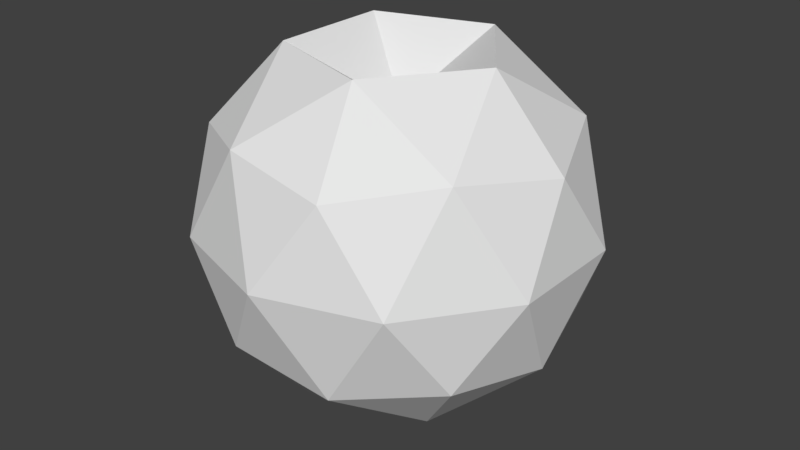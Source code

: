 # Source: berry.blend  (saved by Blender 2.79.0; exported with 4.5.12 LTS)
import bpy
from mathutils import Matrix  # noqa: F401  (used for matrix-valued properties, if any)

bpy.ops.wm.read_factory_settings(use_empty=True)
scene = bpy.context.scene
scene.name = 'Scene'

# ---- collections
col_collection_1 = bpy.data.collections.new('Collection 1'); scene.collection.children.link(col_collection_1)

# ---- materials (node trees are filled in below, after node groups)
mat_material_001 = bpy.data.materials.new('Material.001')
mat_material_001.alpha_threshold = 0.0
mat_material_001.use_transparent_shadow = False
mat_material_001.roughness = 0.5

# ---- material node trees

# ---- world
world_world = bpy.data.worlds.new('World'); scene.world = world_world
world_world.color = (0.05088, 0.05088, 0.05088)
world_world.use_sun_shadow = False
world_world.sun_shadow_jitter_overblur = 0.0
world_world.cycles.sampling_method = 'MANUAL'

# ---- meshes
me_icosphere = bpy.data.meshes.new('Icosphere')
me_icosphere.from_pydata([(2.838e-09, -9.934e-09, -0.9775), (0.7236, -0.5257, -0.4472), (-0.2764, -0.8506, -0.4472), (-0.8944, -9.934e-09, -0.4472), (-0.2764, 0.8506, -0.4472), (0.7236, 0.5257, -0.4472), (0.2764, -0.8506, 0.4472), (-0.7236, -0.5257, 0.4472), (-0.7236, 0.5257, 0.4472), (0.2764, 0.8506, 0.4472), (0.8944, -9.934e-09, 0.4472), (2.838e-09, -9.934e-09, 0.5499), (-0.1625, -0.5, -0.8507), (0.4253, -0.309, -0.8507), (0.2629, -0.809, -0.5257), (0.8506, -9.934e-09, -0.5257), (0.4253, 0.309, -0.8507), (-0.5257, -9.934e-09, -0.8507), (-0.6882, -0.5, -0.5257), (-0.1625, 0.5, -0.8507), (-0.6882, 0.5, -0.5257), (0.2629, 0.809, -0.5257), (0.9511, -0.309, -2.838e-09), (0.9511, 0.309, -2.838e-09), (2.838e-09, -1.0, -2.838e-09), (0.5878, -0.809, -2.838e-09), (-0.9511, -0.309, -2.838e-09), (-0.5878, -0.809, -2.838e-09), (-0.5878, 0.809, -2.838e-09), (-0.9511, 0.309, -2.838e-09), (0.5878, 0.809, -2.838e-09), (2.838e-09, 1.0, -2.838e-09), (0.6882, -0.5, 0.5257), (-0.2629, -0.809, 0.5257), (-0.8506, -9.934e-09, 0.5257), (-0.2629, 0.809, 0.5257), (0.6882, 0.5, 0.5257), (0.1625, -0.5, 0.8507), (0.5257, -9.934e-09, 0.8507), (-0.4253, -0.309, 0.8507), (-0.4253, 0.309, 0.8507), (0.1625, 0.5, 0.8507)], [], [(0, 13, 12), (1, 13, 15), (0, 12, 17), (0, 17, 19), (0, 19, 16), (1, 15, 22), (2, 14, 24), (3, 18, 26), (4, 20, 28), (5, 21, 30), (1, 22, 25), (2, 24, 27), (3, 26, 29), (4, 28, 31), (5, 30, 23), (6, 32, 37), (7, 33, 39), (8, 34, 40), (9, 35, 41), (10, 36, 38), (38, 41, 11), (38, 36, 41), (36, 9, 41), (41, 40, 11), (41, 35, 40), (35, 8, 40), (40, 39, 11), (40, 34, 39), (34, 7, 39), (39, 37, 11), (39, 33, 37), (33, 6, 37), (37, 38, 11), (37, 32, 38), (32, 10, 38), (23, 36, 10), (23, 30, 36), (30, 9, 36), (31, 35, 9), (31, 28, 35), (28, 8, 35), (29, 34, 8), (29, 26, 34), (26, 7, 34), (27, 33, 7), (27, 24, 33), (24, 6, 33), (25, 32, 6), (25, 22, 32), (22, 10, 32), (30, 31, 9), (30, 21, 31), (21, 4, 31), (28, 29, 8), (28, 20, 29), (20, 3, 29), (26, 27, 7), (26, 18, 27), (18, 2, 27), (24, 25, 6), (24, 14, 25), (14, 1, 25), (22, 23, 10), (22, 15, 23), (15, 5, 23), (16, 21, 5), (16, 19, 21), (19, 4, 21), (19, 20, 4), (19, 17, 20), (17, 3, 20), (17, 18, 3), (17, 12, 18), (12, 2, 18), (15, 16, 5), (15, 13, 16), (13, 0, 16), (12, 14, 2), (12, 13, 14), (13, 1, 14)])
_uv = me_icosphere.uv_layers.new(name='UVMap')
_uv.uv.foreach_set('vector', [0.2166, 0.5746, 0.1418, 0.4743, 0.2889, 0.4763, 0.08158, 0.4013, 0.1418, 0.4743, 0.01411, 0.5075, 0.2166, 0.5746, 0.2889, 0.4763, 0.3319, 0.6128, 0.2166, 0.5746, 0.3319, 0.6128, 0.2113, 0.6951, 0.2166, 0.5746, 0.2113, 0.6951, 0.09383, 0.6095, 0.734, 0.6928, 0.6238, 0.6972, 0.6544, 0.5969, 0.1082, 0.3088, 0.0691, 0.3743, 0.0, 0.2586, 0.3262, 0.1872, 0.2236, 0.2586, 0.2236, 0.1157, 0.7514, 0.1071, 0.8813, 0.1022, 0.802, 0.2228, 0.4436, 0.06553, 0.5427, 0.0, 0.559, 0.1157, 0.734, 0.6928, 0.6544, 0.5969, 0.8006, 0.5969, 0.1082, 0.3088, 0.0, 0.2586, 0.09549, 0.1872, 0.3262, 0.1872, 0.2236, 0.1157, 0.3354, 0.07149, 0.7514, 0.1071, 0.802, 0.2228, 0.6719, 0.1952, 0.4436, 0.06553, 0.559, 0.1157, 0.4309, 0.1872, 0.8553, 0.483, 0.7257, 0.4736, 0.8105, 0.3743, 0.1082, 0.06553, 8.988e-07, 0.1157, 0.0691, 0.0, 0.4096, 0.5711, 0.4599, 0.4554, 0.539, 0.5711, 0.5248, 0.7679, 0.4599, 0.6868, 0.6066, 0.6868, 0.4436, 0.3088, 0.559, 0.2586, 0.5427, 0.3743, 0.7311, 0.9558, 0.6215, 1.0, 0.6066, 0.8843, 0.5427, 0.3743, 0.559, 0.2586, 0.6708, 0.3028, 0.559, 0.2586, 0.6616, 0.1872, 0.6708, 0.3028, 0.8304, 0.6972, 0.8304, 0.8259, 0.7311, 0.7932, 0.6066, 0.6868, 0.4599, 0.6868, 0.539, 0.5711, 0.4599, 0.6868, 0.4096, 0.5711, 0.539, 0.5711, 0.8304, 0.8259, 0.788, 0.9221, 0.7311, 0.7932, 0.539, 0.5711, 0.4599, 0.4554, 0.6066, 0.4554, 0.4599, 0.4554, 0.5248, 0.3743, 0.6066, 0.4554, 0.6215, 0.7687, 0.7311, 0.8128, 0.6066, 0.8843, 0.6215, 0.7687, 0.652, 0.6972, 0.7311, 0.8128, 0.9378, 0.4363, 0.8553, 0.483, 0.8105, 0.3743, 0.7311, 0.8128, 0.7311, 0.9558, 0.6066, 0.8843, 0.8105, 0.3743, 0.7257, 0.4736, 0.6643, 0.3743, 0.7257, 0.4736, 0.6066, 0.483, 0.6643, 0.3743, 0.4309, 0.1872, 0.559, 0.2586, 0.4436, 0.3088, 0.4309, 0.1872, 0.559, 0.1157, 0.559, 0.2586, 0.559, 0.1157, 0.6616, 0.1872, 0.559, 0.2586, 0.3996, 0.7583, 0.4599, 0.6868, 0.5248, 0.7679, 0.6719, 0.1952, 0.802, 0.2228, 0.7386, 0.3209, 0.3319, 0.6426, 0.4096, 0.5711, 0.4599, 0.6868, 0.3319, 0.4996, 0.4599, 0.4554, 0.4096, 0.5711, 0.3354, 0.07149, 0.2236, 0.1157, 0.2073, 4.688e-07, 0.2236, 0.1157, 0.1082, 0.06553, 0.2073, 4.688e-07, 0.09549, 0.1872, 8.988e-07, 0.1157, 0.1082, 0.06553, 0.09549, 0.1872, 0.0, 0.2586, 8.988e-07, 0.1157, 0.9316, 0.5739, 0.8553, 0.483, 0.9378, 0.4363, 0.8006, 0.5969, 0.7257, 0.4736, 0.8553, 0.483, 0.8006, 0.5969, 0.6544, 0.5969, 0.7257, 0.4736, 0.6544, 0.5969, 0.6066, 0.483, 0.7257, 0.4736, 0.559, 0.1157, 0.6708, 0.07149, 0.6616, 0.1872, 0.559, 0.1157, 0.5427, 0.0, 0.6708, 0.07149, 0.6708, 0.05752, 0.7514, 0.1071, 0.6719, 0.1952, 0.802, 0.2228, 0.9481, 0.2279, 0.865, 0.3209, 0.802, 0.2228, 0.8813, 0.1022, 0.9481, 0.2279, 0.8813, 0.1022, 1.0, 0.1157, 0.9481, 0.2279, 0.2236, 0.1157, 0.09549, 0.1872, 0.1082, 0.06553, 0.2236, 0.1157, 0.2236, 0.2586, 0.09549, 0.1872, 0.2236, 0.2586, 0.1082, 0.3088, 0.09549, 0.1872, 0.9316, 0.5739, 0.8006, 0.5969, 0.8553, 0.483, 0.9316, 0.5739, 0.8603, 0.6972, 0.8006, 0.5969, 0.8603, 0.6972, 0.734, 0.6928, 0.8006, 0.5969, 0.3354, 0.2586, 0.4309, 0.1872, 0.4436, 0.3088, 0.3354, 0.2586, 0.3354, 0.1157, 0.4309, 0.1872, 0.3354, 0.1157, 0.4436, 0.06553, 0.4309, 0.1872, 0.09383, 0.6095, 0.08366, 0.7284, 0.0, 0.6314, 0.09383, 0.6095, 0.2113, 0.6951, 0.08366, 0.7284, 0.8003, 0.0, 0.7514, 0.1071, 0.6708, 0.05752, 0.8003, 0.0, 0.8813, 0.1022, 0.7514, 0.1071, 0.8003, 0.0, 0.9463, 0.005047, 0.8813, 0.1022, 0.9463, 0.005047, 1.0, 0.1157, 0.8813, 0.1022, 0.3354, 0.3028, 0.2236, 0.2586, 0.3262, 0.1872, 0.3354, 0.3028, 0.2073, 0.3743, 0.2236, 0.2586, 0.2073, 0.3743, 0.1082, 0.3088, 0.2236, 0.2586, 0.01411, 0.5075, 0.09383, 0.6095, 0.0, 0.6314, 0.01411, 0.5075, 0.1418, 0.4743, 0.09383, 0.6095, 0.1418, 0.4743, 0.2166, 0.5746, 0.09383, 0.6095, 0.2889, 0.4763, 0.2092, 0.3743, 0.3319, 0.4048, 0.2889, 0.4763, 0.1418, 0.4743, 0.2092, 0.3743, 0.1418, 0.4743, 0.08158, 0.4013, 0.2092, 0.3743])
me_icosphere.materials.append(mat_material_001)
me_icosphere.use_remesh_preserve_volume = False
me_icosphere.use_remesh_preserve_attributes = False
me_icosphere.use_mirror_vertex_groups = False
me_icosphere.update()

# ---- objects
ob_icosphere = bpy.data.objects.new('Icosphere', me_icosphere)

# ---- transforms, parenting, visibility, modifiers, constraints
ob_icosphere.location = (0.02613, -0.01338, -0.01009)
ob_icosphere.lineart.crease_threshold = 0.0

# ---- collection membership
col_collection_1.objects.link(ob_icosphere)

# ---- scene / render settings (as saved in the file)
scene.frame_start = 1; scene.frame_end = 250; scene.frame_set(1)
scene.render.engine = 'BLENDER_EEVEE_NEXT'
scene.render.resolution_percentage = 50
scene.render.dither_intensity = 0.0
scene.cycles.use_denoising = False
scene.cycles.samples = 128
scene.cycles.sampling_pattern = 'TABULATED_SOBOL'
scene.cycles.use_adaptive_sampling = False
scene.cycles.use_light_tree = False
scene.cycles.blur_glossy = 0.0
scene.cycles.sample_clamp_indirect = 0.0
scene.view_settings.view_transform = 'Standard'
bpy.context.view_layer.update()

# ---- added for rendering (the .blend has no active camera and no usable light): camera, sun
cam_auto = bpy.data.cameras.new('AutoCamera')
cam_auto.lens = 50.0
cam_auto.sensor_width = 36.0
cam_auto.clip_end = 1000.0
ob_auto_camera = bpy.data.objects.new('AutoCamera', cam_auto)
scene.collection.objects.link(ob_auto_camera)
ob_auto_camera.location = (3.08918, -3.68904, 2.37695)
ob_auto_camera.rotation_euler = (1.09748, -7.21219e-08, 0.694738)
scene.camera = ob_auto_camera
light_auto_sun = bpy.data.lights.new('AutoSun', 'SUN')
light_auto_sun.energy = 3.0
light_auto_sun.angle = 0.0523599
ob_auto_sun = bpy.data.objects.new('AutoSun', light_auto_sun)
scene.collection.objects.link(ob_auto_sun)
ob_auto_sun.rotation_euler = (0.872665, 0.174533, 0.523599)
bpy.context.view_layer.update()
